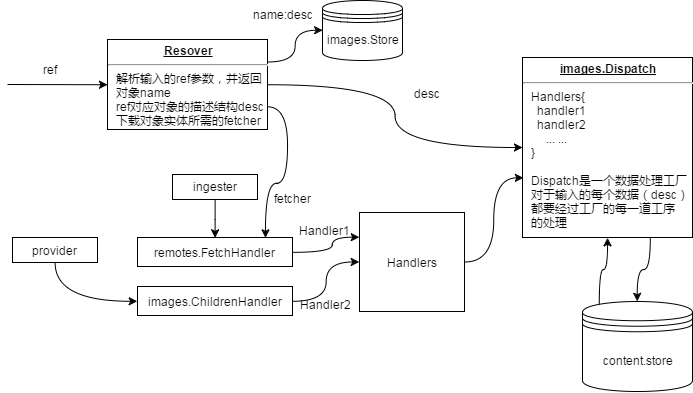

The diagram above was exported from draw.io. Its source (the exported page's mxGraphModel, read from the mxfile embedded in the PNG):
<mxGraphModel dx="928" dy="404" grid="1" gridSize="10" guides="1" tooltips="1" connect="1" arrows="1" fold="1" page="1" pageScale="1" pageWidth="826" pageHeight="1169" background="#ffffff" math="0" shadow="0">
  <root>
    <mxCell id="0" />
    <mxCell id="1" parent="0" />
    <mxCell id="11" value="images.Store" style="shape=datastore;whiteSpace=wrap;html=1;" vertex="1" parent="1">
      <mxGeometry x="398" y="229" width="80" height="60" as="geometry" />
    </mxCell>
    <mxCell id="25" style="edgeStyle=orthogonalEdgeStyle;curved=1;rounded=0;html=1;exitX=1;exitY=0.25;entryX=0;entryY=0.5;jettySize=auto;orthogonalLoop=1;" edge="1" parent="1" source="18" target="11">
      <mxGeometry relative="1" as="geometry" />
    </mxCell>
    <mxCell id="26" value="name:desc" style="text;html=1;resizable=0;points=[];align=center;verticalAlign=middle;labelBackgroundColor=#ffffff;" vertex="1" connectable="0" parent="25">
      <mxGeometry x="-0.4483" y="6" relative="1" as="geometry">
        <mxPoint x="-9" y="-42" as="offset" />
      </mxGeometry>
    </mxCell>
    <mxCell id="28" style="edgeStyle=orthogonalEdgeStyle;curved=1;rounded=0;html=1;jettySize=auto;orthogonalLoop=1;" edge="1" parent="1" source="18" target="27">
      <mxGeometry relative="1" as="geometry" />
    </mxCell>
    <mxCell id="37" style="edgeStyle=orthogonalEdgeStyle;curved=1;rounded=0;html=1;exitX=1;exitY=0.75;entryX=0.826;entryY=0;jettySize=auto;orthogonalLoop=1;entryPerimeter=0;" edge="1" parent="1" source="18" target="43">
      <mxGeometry relative="1" as="geometry">
        <Array as="points">
          <mxPoint x="363" y="336" />
          <mxPoint x="363" y="412" />
          <mxPoint x="341" y="412" />
        </Array>
      </mxGeometry>
    </mxCell>
    <mxCell id="18" value="&lt;p style=&quot;margin: 0px ; margin-top: 4px ; text-align: center ; text-decoration: underline&quot;&gt;&lt;b&gt;Resover&lt;/b&gt;&lt;/p&gt;&lt;hr&gt;&lt;p style=&quot;margin: 0px ; margin-left: 8px&quot;&gt;解析输入的ref参数，并返回&lt;/p&gt;&lt;p style=&quot;margin: 0px ; margin-left: 8px&quot;&gt;对象name&lt;/p&gt;&lt;p style=&quot;margin: 0px ; margin-left: 8px&quot;&gt;ref对应对象的描述结构desc&lt;/p&gt;&lt;p style=&quot;margin: 0px ; margin-left: 8px&quot;&gt;下载对象实体所需的fetcher&lt;/p&gt;&lt;p style=&quot;margin: 0px ; margin-left: 8px&quot;&gt;&lt;br&gt;&lt;/p&gt;" style="verticalAlign=top;align=left;overflow=fill;fontSize=12;fontFamily=Helvetica;html=1;" vertex="1" parent="1">
      <mxGeometry x="183" y="268" width="160" height="90" as="geometry" />
    </mxCell>
    <mxCell id="19" value="" style="endArrow=classic;html=1;entryX=0;entryY=0.5;" edge="1" parent="1" target="18">
      <mxGeometry width="50" height="50" relative="1" as="geometry">
        <mxPoint x="83" y="313" as="sourcePoint" />
        <mxPoint x="123" y="278" as="targetPoint" />
      </mxGeometry>
    </mxCell>
    <mxCell id="20" value="ref" style="text;html=1;resizable=0;points=[];autosize=1;align=left;verticalAlign=top;spacingTop=-4;" vertex="1" parent="1">
      <mxGeometry x="117" y="289" width="30" height="20" as="geometry" />
    </mxCell>
    <mxCell id="53" style="edgeStyle=orthogonalEdgeStyle;curved=1;rounded=0;html=1;exitX=0.75;exitY=1;entryX=0.5;entryY=0;jettySize=auto;orthogonalLoop=1;" edge="1" parent="1" source="27" target="40">
      <mxGeometry relative="1" as="geometry" />
    </mxCell>
    <mxCell id="27" value="&lt;p style=&quot;margin: 0px ; margin-top: 4px ; text-align: center ; text-decoration: underline&quot;&gt;&lt;b&gt;images.Dispatch&lt;/b&gt;&lt;/p&gt;&lt;hr&gt;&lt;p style=&quot;margin: 0px ; margin-left: 8px&quot;&gt;Handlers{&lt;/p&gt;&lt;p style=&quot;margin: 0px ; margin-left: 8px&quot;&gt;&amp;nbsp; handler1&lt;/p&gt;&lt;p style=&quot;margin: 0px ; margin-left: 8px&quot;&gt;&amp;nbsp; handler2&lt;/p&gt;&lt;p style=&quot;margin: 0px ; margin-left: 8px&quot;&gt;&amp;nbsp; &amp;nbsp; &amp;nbsp;... ...&lt;/p&gt;&lt;p style=&quot;margin: 0px ; margin-left: 8px&quot;&gt;}&lt;/p&gt;&lt;p style=&quot;margin: 0px ; margin-left: 8px&quot;&gt;&lt;br&gt;&lt;/p&gt;&lt;p style=&quot;margin: 0px ; margin-left: 8px&quot;&gt;Dispatch是一个数据处理工厂&lt;/p&gt;&lt;p style=&quot;margin: 0px ; margin-left: 8px&quot;&gt;对于输入的每个数据（desc）&lt;/p&gt;&lt;p style=&quot;margin: 0px ; margin-left: 8px&quot;&gt;都要经过工厂的每一道工序&lt;/p&gt;&lt;p style=&quot;margin: 0px ; margin-left: 8px&quot;&gt;的处理&lt;/p&gt;" style="verticalAlign=top;align=left;overflow=fill;fontSize=12;fontFamily=Helvetica;html=1;" vertex="1" parent="1">
      <mxGeometry x="598" y="286" width="170" height="180" as="geometry" />
    </mxCell>
    <mxCell id="29" value="&lt;div&gt;&lt;span&gt;desc&lt;/span&gt;&lt;br&gt;&lt;/div&gt;" style="text;html=1;resizable=0;points=[];autosize=1;align=left;verticalAlign=top;spacingTop=-4;" vertex="1" parent="1">
      <mxGeometry x="488" y="313" width="40" height="20" as="geometry" />
    </mxCell>
    <mxCell id="49" style="edgeStyle=orthogonalEdgeStyle;curved=1;rounded=0;html=1;entryX=0.5;entryY=0;jettySize=auto;orthogonalLoop=1;" edge="1" parent="1" source="30" target="43">
      <mxGeometry relative="1" as="geometry" />
    </mxCell>
    <mxCell id="30" value="ingester" style="html=1;" vertex="1" parent="1">
      <mxGeometry x="248" y="403" width="85" height="25" as="geometry" />
    </mxCell>
    <mxCell id="46" style="edgeStyle=orthogonalEdgeStyle;curved=1;rounded=0;html=1;exitX=0.5;exitY=1;entryX=0;entryY=0.5;jettySize=auto;orthogonalLoop=1;" edge="1" parent="1" source="31" target="44">
      <mxGeometry relative="1" as="geometry" />
    </mxCell>
    <mxCell id="31" value="provider" style="html=1;" vertex="1" parent="1">
      <mxGeometry x="88" y="466" width="85" height="25" as="geometry" />
    </mxCell>
    <mxCell id="52" style="edgeStyle=orthogonalEdgeStyle;curved=1;rounded=0;html=1;exitX=1;exitY=0.5;entryX=0.006;entryY=0.667;entryPerimeter=0;jettySize=auto;orthogonalLoop=1;" edge="1" parent="1" source="36" target="27">
      <mxGeometry relative="1" as="geometry" />
    </mxCell>
    <mxCell id="36" value="Handlers" style="html=1;" vertex="1" parent="1">
      <mxGeometry x="435" y="441" width="105" height="99" as="geometry" />
    </mxCell>
    <mxCell id="38" value="fetcher" style="text;html=1;resizable=0;points=[];autosize=1;align=left;verticalAlign=top;spacingTop=-4;" vertex="1" parent="1">
      <mxGeometry x="348" y="418" width="50" height="20" as="geometry" />
    </mxCell>
    <mxCell id="55" style="edgeStyle=orthogonalEdgeStyle;curved=1;rounded=0;html=1;exitX=0.15;exitY=0.05;exitPerimeter=0;entryX=0.5;entryY=1;jettySize=auto;orthogonalLoop=1;" edge="1" parent="1" source="40" target="27">
      <mxGeometry relative="1" as="geometry" />
    </mxCell>
    <mxCell id="40" value="content.store" style="shape=datastore;whiteSpace=wrap;html=1;" vertex="1" parent="1">
      <mxGeometry x="658" y="530" width="110" height="90" as="geometry" />
    </mxCell>
    <mxCell id="50" style="edgeStyle=orthogonalEdgeStyle;curved=1;rounded=0;html=1;exitX=1;exitY=0.5;entryX=0;entryY=0.25;jettySize=auto;orthogonalLoop=1;" edge="1" parent="1" source="43" target="36">
      <mxGeometry relative="1" as="geometry">
        <Array as="points">
          <mxPoint x="408" y="481" />
          <mxPoint x="408" y="466" />
        </Array>
      </mxGeometry>
    </mxCell>
    <mxCell id="43" value="remotes.FetchHandler" style="html=1;" vertex="1" parent="1">
      <mxGeometry x="213" y="466" width="155" height="29" as="geometry" />
    </mxCell>
    <mxCell id="51" style="edgeStyle=orthogonalEdgeStyle;curved=1;rounded=0;html=1;exitX=1;exitY=0.5;entryX=0;entryY=0.5;jettySize=auto;orthogonalLoop=1;" edge="1" parent="1" source="44" target="36">
      <mxGeometry relative="1" as="geometry" />
    </mxCell>
    <mxCell id="44" value="images.ChildrenHandler" style="html=1;" vertex="1" parent="1">
      <mxGeometry x="213" y="515" width="155" height="29" as="geometry" />
    </mxCell>
    <mxCell id="76" value="Handler1" style="text;html=1;resizable=0;points=[];autosize=1;align=left;verticalAlign=top;spacingTop=-4;" vertex="1" parent="1">
      <mxGeometry x="373" y="450" width="70" height="20" as="geometry" />
    </mxCell>
    <mxCell id="77" value="Handler2" style="text;html=1;resizable=0;points=[];autosize=1;align=left;verticalAlign=top;spacingTop=-4;" vertex="1" parent="1">
      <mxGeometry x="374" y="524" width="70" height="20" as="geometry" />
    </mxCell>
  </root>
</mxGraphModel>